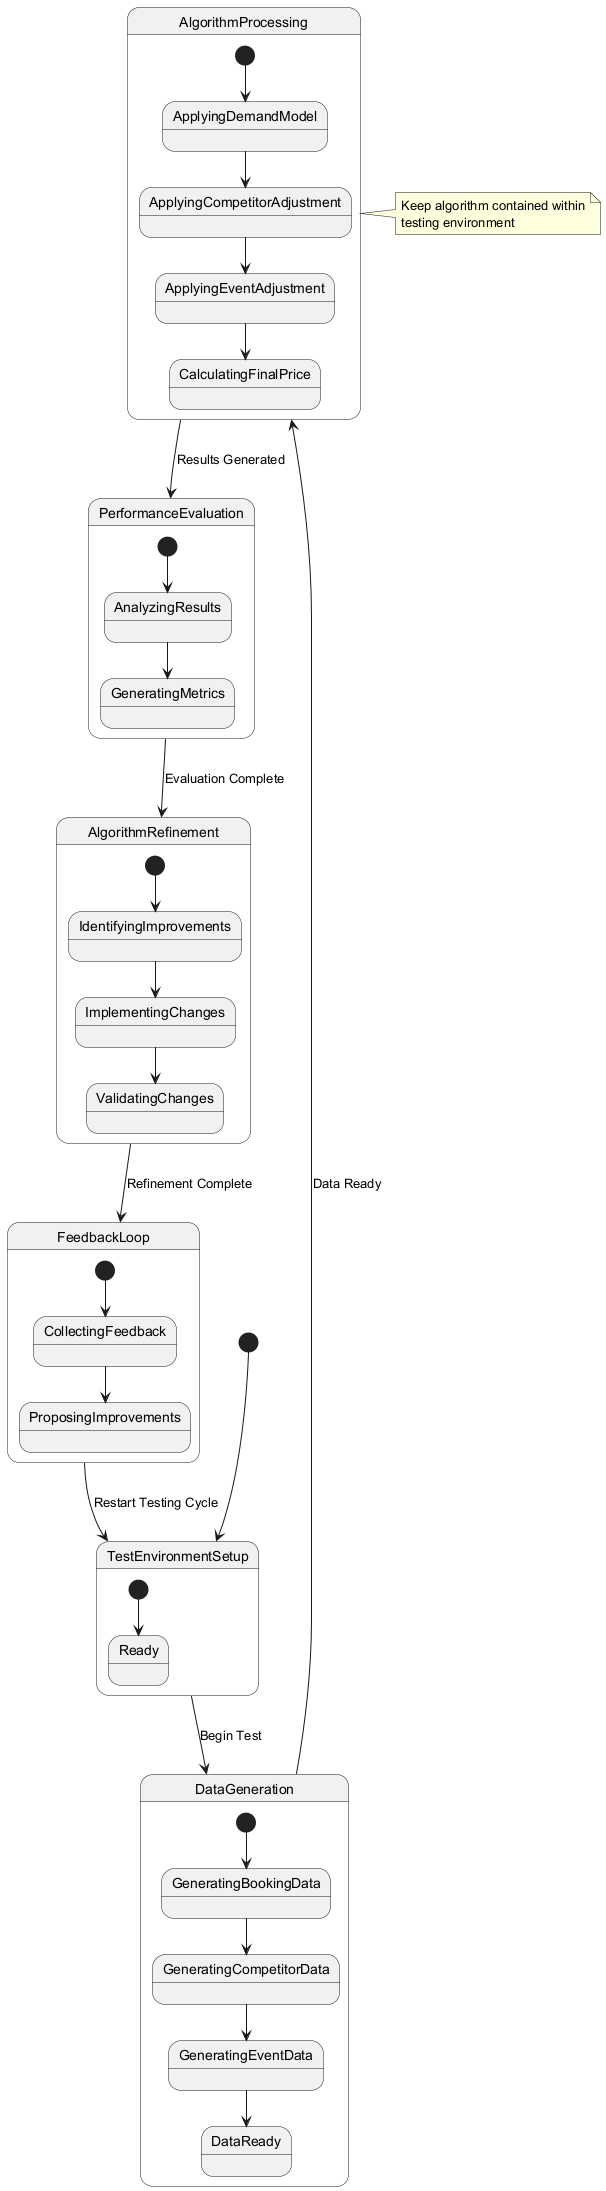

The diagram above was rendered by PlantUML. Its source (embedded in the PNG):
@startuml
[*] --> TestEnvironmentSetup

state TestEnvironmentSetup {
  [*] --> Ready
}

TestEnvironmentSetup --> DataGeneration : Begin Test

state DataGeneration {
  [*] --> GeneratingBookingData
  GeneratingBookingData --> GeneratingCompetitorData
  GeneratingCompetitorData --> GeneratingEventData
  GeneratingEventData --> DataReady
}

DataGeneration --> AlgorithmProcessing : Data Ready

state AlgorithmProcessing {
  [*] --> ApplyingDemandModel
  ApplyingDemandModel --> ApplyingCompetitorAdjustment
  ApplyingCompetitorAdjustment --> ApplyingEventAdjustment
  ApplyingEventAdjustment --> CalculatingFinalPrice
}

AlgorithmProcessing --> PerformanceEvaluation : Results Generated

state PerformanceEvaluation {
  [*] --> AnalyzingResults
  AnalyzingResults --> GeneratingMetrics
}

PerformanceEvaluation --> AlgorithmRefinement : Evaluation Complete

state AlgorithmRefinement {
  [*] --> IdentifyingImprovements
  IdentifyingImprovements --> ImplementingChanges
  ImplementingChanges --> ValidatingChanges
}

AlgorithmRefinement --> FeedbackLoop : Refinement Complete

state FeedbackLoop {
  [*] --> CollectingFeedback
  CollectingFeedback --> ProposingImprovements
}

FeedbackLoop --> TestEnvironmentSetup : Restart Testing Cycle

note right of AlgorithmProcessing
  Keep algorithm contained within
  testing environment
end note
@enduml